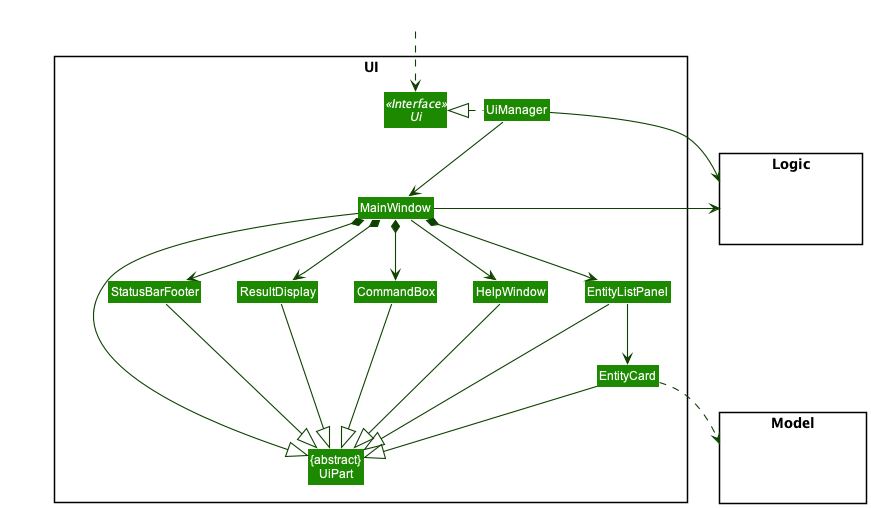

The diagram above was rendered by PlantUML. Its source (embedded in the PNG):
@startuml
!include style.puml
skinparam arrowThickness 1.1
skinparam arrowColor UI_COLOR_T4
skinparam classBackgroundColor UI_COLOR

package UI <<Rectangle>>{
Interface Ui <<Interface>>
Class "{abstract}\nUiPart" as UiPart
Class UiManager
Class MainWindow
Class HelpWindow
Class ResultDisplay
Class EntityListPanel
Class EntityCard
Class StatusBarFooter
Class CommandBox
}

package Model <<Rectangle>> {
Class HiddenModel #FFFFFF
}

package Logic <<Rectangle>> {
Class HiddenLogic #FFFFFF
}

Class HiddenOutside #FFFFFF
HiddenOutside ..> Ui

UiManager .left.|> Ui
UiManager -down-> MainWindow
MainWindow --> HelpWindow
MainWindow *-down-> CommandBox
MainWindow *-down-> ResultDisplay
MainWindow *-down-> EntityListPanel
MainWindow *-down-> StatusBarFooter

EntityListPanel -down-> EntityCard

MainWindow -left-|> UiPart

ResultDisplay --|> UiPart
CommandBox --|> UiPart
EntityListPanel --|> UiPart
EntityCard --|> UiPart
StatusBarFooter --|> UiPart
HelpWindow -down-|> UiPart

EntityCard ..> Model
UiManager -right-> Logic
MainWindow -left-> Logic

EntityListPanel -[hidden]left- HelpWindow
HelpWindow -[hidden]left- CommandBox
CommandBox -[hidden]left- ResultDisplay
ResultDisplay -[hidden]left- StatusBarFooter

MainWindow -[hidden]-|> UiPart
@enduml